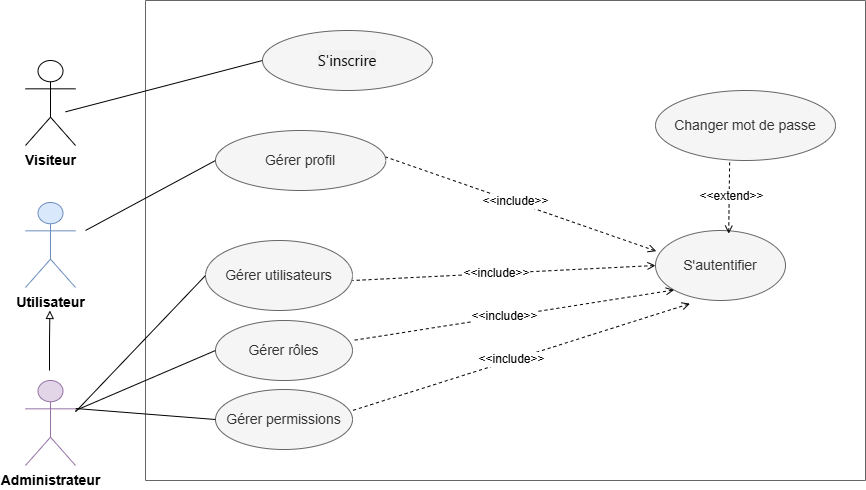

The diagram above was exported from draw.io. Its source (the exported page's mxGraphModel, read from the mxfile embedded in the PNG):
<mxGraphModel dx="185" dy="-662" grid="1" gridSize="10" guides="1" tooltips="1" connect="1" arrows="1" fold="1" page="1" pageScale="1" pageWidth="827" pageHeight="1169" math="0" shadow="0">
  <root>
    <mxCell id="0" />
    <mxCell id="1" parent="0" />
    <mxCell id="6zsHKee4rzLta0NaP00x-1" parent="1" style="swimlane;startSize=0;fillColor=#f5f5f5;strokeColor=#666666;fontColor=#333333;swimlaneFillColor=none;swimlaneLine=1;" value="" vertex="1">
      <mxGeometry height="480" width="720" x="1781" y="1801" as="geometry" />
    </mxCell>
    <mxCell id="6zsHKee4rzLta0NaP00x-2" parent="6zsHKee4rzLta0NaP00x-1" style="ellipse;whiteSpace=wrap;html=1;fillColor=#f5f5f5;fontColor=#333333;strokeColor=#666666;" value="&lt;span style=&quot;color: rgb(8, 8, 9); font-family: &amp;quot;Segoe UI Historic&amp;quot;, &amp;quot;Segoe UI&amp;quot;, Helvetica, Arial, sans-serif; font-size: 15px; text-align: start; white-space: pre-wrap; background-color: rgb(240, 240, 240);&quot;&gt;S'inscrire&lt;/span&gt;" vertex="1">
      <mxGeometry height="60" width="170" x="117" y="30" as="geometry" />
    </mxCell>
    <mxCell id="6zsHKee4rzLta0NaP00x-3" parent="6zsHKee4rzLta0NaP00x-1" style="ellipse;whiteSpace=wrap;html=1;fillColor=#f5f5f5;fontColor=#333333;strokeColor=#666666;" value="&lt;font style=&quot;font-size: 14px;&quot;&gt;Gérer profil&lt;/font&gt;" vertex="1">
      <mxGeometry height="60" width="170.33" x="70" y="130" as="geometry" />
    </mxCell>
    <mxCell id="6zsHKee4rzLta0NaP00x-4" parent="6zsHKee4rzLta0NaP00x-1" style="ellipse;whiteSpace=wrap;html=1;fillColor=#f5f5f5;fontColor=#333333;strokeColor=#666666;" value="&lt;span style=&quot;font-size: 14px;&quot;&gt;Gérer utilisateurs&lt;/span&gt;" vertex="1">
      <mxGeometry height="70" width="147" x="60" y="240" as="geometry" />
    </mxCell>
    <mxCell id="6zsHKee4rzLta0NaP00x-5" parent="6zsHKee4rzLta0NaP00x-1" style="ellipse;whiteSpace=wrap;html=1;fillColor=#f5f5f5;fontColor=#333333;strokeColor=#666666;" value="&lt;font style=&quot;font-size: 14px;&quot;&gt;Gérer rôles&lt;/font&gt;" vertex="1">
      <mxGeometry height="60" width="137" x="70" y="320" as="geometry" />
    </mxCell>
    <mxCell id="6zsHKee4rzLta0NaP00x-6" parent="6zsHKee4rzLta0NaP00x-1" style="ellipse;whiteSpace=wrap;html=1;fillColor=#f5f5f5;fontColor=#333333;strokeColor=#666666;" value="&lt;font style=&quot;font-size: 14px;&quot;&gt;Gérer&amp;nbsp;permissions&lt;/font&gt;" vertex="1">
      <mxGeometry height="60" width="137" x="70" y="389" as="geometry" />
    </mxCell>
    <mxCell id="6zsHKee4rzLta0NaP00x-7" edge="1" parent="6zsHKee4rzLta0NaP00x-1" style="endArrow=none;html=1;rounded=0;entryX=0;entryY=0.5;entryDx=0;entryDy=0;endFill=0;" target="6zsHKee4rzLta0NaP00x-3" value="">
      <mxGeometry height="50" relative="1" width="50" as="geometry">
        <mxPoint x="-60" y="230" as="sourcePoint" />
        <mxPoint x="170.33333333333303" y="153.17000000000002" as="targetPoint" />
      </mxGeometry>
    </mxCell>
    <mxCell id="6zsHKee4rzLta0NaP00x-8" edge="1" parent="6zsHKee4rzLta0NaP00x-1" style="endArrow=none;html=1;rounded=0;entryX=0;entryY=0.5;entryDx=0;entryDy=0;endFill=0;" target="6zsHKee4rzLta0NaP00x-4" value="">
      <mxGeometry height="50" relative="1" width="50" as="geometry">
        <mxPoint x="-70" y="411.3333333333335" as="sourcePoint" />
        <mxPoint x="170.33333333333303" y="320" as="targetPoint" />
      </mxGeometry>
    </mxCell>
    <mxCell id="6zsHKee4rzLta0NaP00x-9" edge="1" parent="6zsHKee4rzLta0NaP00x-1" style="endArrow=none;html=1;rounded=0;entryX=0;entryY=0.5;entryDx=0;entryDy=0;endFill=0;" target="6zsHKee4rzLta0NaP00x-6" value="">
      <mxGeometry height="50" relative="1" width="50" as="geometry">
        <mxPoint x="-70" y="408" as="sourcePoint" />
        <mxPoint x="77" y="281.83000000000004" as="targetPoint" />
      </mxGeometry>
    </mxCell>
    <mxCell id="6zsHKee4rzLta0NaP00x-10" parent="6zsHKee4rzLta0NaP00x-1" style="ellipse;whiteSpace=wrap;html=1;fillColor=#f5f5f5;fontColor=#333333;strokeColor=#666666;" value="&lt;font style=&quot;font-size: 14px;&quot;&gt;S'autentifier&lt;/font&gt;" vertex="1">
      <mxGeometry height="70" width="130" x="510" y="230" as="geometry" />
    </mxCell>
    <mxCell id="6zsHKee4rzLta0NaP00x-11" edge="1" parent="6zsHKee4rzLta0NaP00x-1" source="6zsHKee4rzLta0NaP00x-10" style="endArrow=none;dashed=1;html=1;rounded=0;startArrow=open;startFill=0;entryX=1;entryY=0.5;entryDx=0;entryDy=0;exitX=0.006;exitY=0.295;exitDx=0;exitDy=0;exitPerimeter=0;" value="">
      <mxGeometry height="50" relative="1" width="50" as="geometry">
        <mxPoint x="492.16999999999985" y="353.5" as="sourcePoint" />
        <mxPoint x="240.33000000000004" y="156.5" as="targetPoint" />
      </mxGeometry>
    </mxCell>
    <mxCell id="6zsHKee4rzLta0NaP00x-12" connectable="0" parent="6zsHKee4rzLta0NaP00x-11" style="edgeLabel;html=1;align=center;verticalAlign=middle;resizable=0;points=[];" value="&lt;font style=&quot;font-size: 12px;&quot;&gt;&amp;lt;&amp;lt;include&amp;gt;&amp;gt;&lt;/font&gt;" vertex="1">
      <mxGeometry relative="1" x="0.0539" y="-2" as="geometry">
        <mxPoint y="1" as="offset" />
      </mxGeometry>
    </mxCell>
    <mxCell id="6zsHKee4rzLta0NaP00x-13" edge="1" parent="6zsHKee4rzLta0NaP00x-1" source="6zsHKee4rzLta0NaP00x-10" style="endArrow=none;dashed=1;html=1;rounded=0;startArrow=open;startFill=0;entryX=1;entryY=0.5;entryDx=0;entryDy=0;exitX=0;exitY=0.5;exitDx=0;exitDy=0;" value="">
      <mxGeometry height="50" relative="1" width="50" as="geometry">
        <mxPoint x="458.8399999999999" y="477" as="sourcePoint" />
        <mxPoint x="207" y="280" as="targetPoint" />
      </mxGeometry>
    </mxCell>
    <mxCell id="6zsHKee4rzLta0NaP00x-14" connectable="0" parent="6zsHKee4rzLta0NaP00x-13" style="edgeLabel;html=1;align=center;verticalAlign=middle;resizable=0;points=[];" value="&lt;font style=&quot;font-size: 12px;&quot;&gt;&amp;lt;&amp;lt;include&amp;gt;&amp;gt;&lt;/font&gt;" vertex="1">
      <mxGeometry relative="1" x="0.0539" y="-2" as="geometry">
        <mxPoint y="1" as="offset" />
      </mxGeometry>
    </mxCell>
    <mxCell id="6zsHKee4rzLta0NaP00x-15" edge="1" parent="6zsHKee4rzLta0NaP00x-1" source="6zsHKee4rzLta0NaP00x-10" style="endArrow=none;dashed=1;html=1;rounded=0;startArrow=open;startFill=0;entryX=1;entryY=0.5;entryDx=0;entryDy=0;exitX=0;exitY=1;exitDx=0;exitDy=0;" value="">
      <mxGeometry height="50" relative="1" width="50" as="geometry">
        <mxPoint x="458.8399999999999" y="537" as="sourcePoint" />
        <mxPoint x="207" y="340" as="targetPoint" />
      </mxGeometry>
    </mxCell>
    <mxCell id="6zsHKee4rzLta0NaP00x-16" connectable="0" parent="6zsHKee4rzLta0NaP00x-15" style="edgeLabel;html=1;align=center;verticalAlign=middle;resizable=0;points=[];" value="&lt;font style=&quot;font-size: 12px;&quot;&gt;&amp;lt;&amp;lt;include&amp;gt;&amp;gt;&lt;/font&gt;" vertex="1">
      <mxGeometry relative="1" x="0.0539" y="-2" as="geometry">
        <mxPoint y="1" as="offset" />
      </mxGeometry>
    </mxCell>
    <mxCell id="6zsHKee4rzLta0NaP00x-17" edge="1" parent="6zsHKee4rzLta0NaP00x-1" source="6zsHKee4rzLta0NaP00x-10" style="endArrow=none;dashed=1;html=1;rounded=0;startArrow=open;startFill=0;entryX=1;entryY=0.5;entryDx=0;entryDy=0;exitX=0.265;exitY=1.045;exitDx=0;exitDy=0;exitPerimeter=0;" value="">
      <mxGeometry height="50" relative="1" width="50" as="geometry">
        <mxPoint x="458.8399999999999" y="607" as="sourcePoint" />
        <mxPoint x="207" y="410" as="targetPoint" />
      </mxGeometry>
    </mxCell>
    <mxCell id="6zsHKee4rzLta0NaP00x-18" connectable="0" parent="6zsHKee4rzLta0NaP00x-17" style="edgeLabel;html=1;align=center;verticalAlign=middle;resizable=0;points=[];" value="&lt;font style=&quot;font-size: 12px;&quot;&gt;&amp;lt;&amp;lt;include&amp;gt;&amp;gt;&lt;/font&gt;" vertex="1">
      <mxGeometry relative="1" x="0.0539" y="-2" as="geometry">
        <mxPoint y="1" as="offset" />
      </mxGeometry>
    </mxCell>
    <mxCell id="6zsHKee4rzLta0NaP00x-19" parent="6zsHKee4rzLta0NaP00x-1" style="ellipse;whiteSpace=wrap;html=1;fillColor=#f5f5f5;fontColor=#333333;strokeColor=#666666;" value="&lt;span style=&quot;font-size: 14px;&quot;&gt;Changer mot de passe&lt;/span&gt;" vertex="1">
      <mxGeometry height="70" width="180" x="510" y="90" as="geometry" />
    </mxCell>
    <mxCell id="6zsHKee4rzLta0NaP00x-20" edge="1" parent="6zsHKee4rzLta0NaP00x-1" source="6zsHKee4rzLta0NaP00x-10" style="endArrow=none;dashed=1;html=1;rounded=0;startArrow=open;startFill=0;entryX=0.412;entryY=1;entryDx=0;entryDy=0;exitX=0.563;exitY=0.045;exitDx=0;exitDy=0;exitPerimeter=0;entryPerimeter=0;" target="6zsHKee4rzLta0NaP00x-19" value="">
      <mxGeometry height="50" relative="1" width="50" as="geometry">
        <mxPoint x="860.6700000000001" y="258.5" as="sourcePoint" />
        <mxPoint x="590" y="170" as="targetPoint" />
      </mxGeometry>
    </mxCell>
    <mxCell id="6zsHKee4rzLta0NaP00x-21" connectable="0" parent="6zsHKee4rzLta0NaP00x-20" style="edgeLabel;html=1;align=center;verticalAlign=middle;resizable=0;points=[];" value="&lt;font style=&quot;font-size: 12px;&quot;&gt;&amp;lt;&amp;lt;extend&amp;gt;&amp;gt;&lt;/font&gt;" vertex="1">
      <mxGeometry relative="1" x="0.0539" y="-2" as="geometry">
        <mxPoint y="1" as="offset" />
      </mxGeometry>
    </mxCell>
    <mxCell id="6zsHKee4rzLta0NaP00x-22" parent="1" style="shape=umlActor;verticalLabelPosition=bottom;verticalAlign=top;html=1;outlineConnect=0;" value="&lt;font style=&quot;font-size: 14px;&quot;&gt;&lt;b style=&quot;&quot;&gt;Visiteur&lt;/b&gt;&lt;/font&gt;" vertex="1">
      <mxGeometry height="85" width="50" x="1661" y="1861" as="geometry" />
    </mxCell>
    <mxCell id="6zsHKee4rzLta0NaP00x-23" parent="1" style="shape=umlActor;verticalLabelPosition=bottom;verticalAlign=top;html=1;outlineConnect=0;fillColor=#dae8fc;strokeColor=#6c8ebf;" value="&lt;font style=&quot;font-size: 14px;&quot;&gt;&lt;b style=&quot;&quot;&gt;Utilisateur&lt;/b&gt;&lt;/font&gt;" vertex="1">
      <mxGeometry height="85" width="50" x="1661" y="2003" as="geometry" />
    </mxCell>
    <mxCell id="6zsHKee4rzLta0NaP00x-24" parent="1" style="shape=umlActor;verticalLabelPosition=bottom;verticalAlign=top;html=1;outlineConnect=0;fillColor=#e1d5e7;strokeColor=#9673a6;" value="&lt;font style=&quot;font-size: 14px;&quot;&gt;&lt;b style=&quot;&quot;&gt;Administrateur&lt;/b&gt;&lt;/font&gt;" vertex="1">
      <mxGeometry height="85" width="50" x="1661" y="2181" as="geometry" />
    </mxCell>
    <mxCell id="6zsHKee4rzLta0NaP00x-25" edge="1" parent="1" style="edgeStyle=orthogonalEdgeStyle;rounded=0;orthogonalLoop=1;jettySize=auto;html=1;endArrow=block;endFill=0;">
      <mxGeometry relative="1" as="geometry">
        <mxPoint x="1685" y="2171" as="sourcePoint" />
        <mxPoint x="1685.38" y="2111" as="targetPoint" />
      </mxGeometry>
    </mxCell>
    <mxCell id="6zsHKee4rzLta0NaP00x-26" edge="1" parent="1" style="endArrow=none;html=1;rounded=0;endFill=0;entryX=0;entryY=0.5;entryDx=0;entryDy=0;" target="6zsHKee4rzLta0NaP00x-2" value="">
      <mxGeometry height="50" relative="1" width="50" as="geometry">
        <mxPoint x="1701" y="1912.3333333333335" as="sourcePoint" />
        <mxPoint x="1841" y="1861" as="targetPoint" />
      </mxGeometry>
    </mxCell>
    <mxCell id="6zsHKee4rzLta0NaP00x-27" edge="1" parent="1" source="6zsHKee4rzLta0NaP00x-24" style="endArrow=none;html=1;rounded=0;entryX=0;entryY=0.5;entryDx=0;entryDy=0;endFill=0;exitX=1;exitY=0.353;exitDx=0;exitDy=0;exitPerimeter=0;" target="6zsHKee4rzLta0NaP00x-5" value="">
      <mxGeometry height="50" relative="1" width="50" as="geometry">
        <mxPoint x="1721" y="2211" as="sourcePoint" />
        <mxPoint x="1858" y="2088" as="targetPoint" />
      </mxGeometry>
    </mxCell>
  </root>
</mxGraphModel>